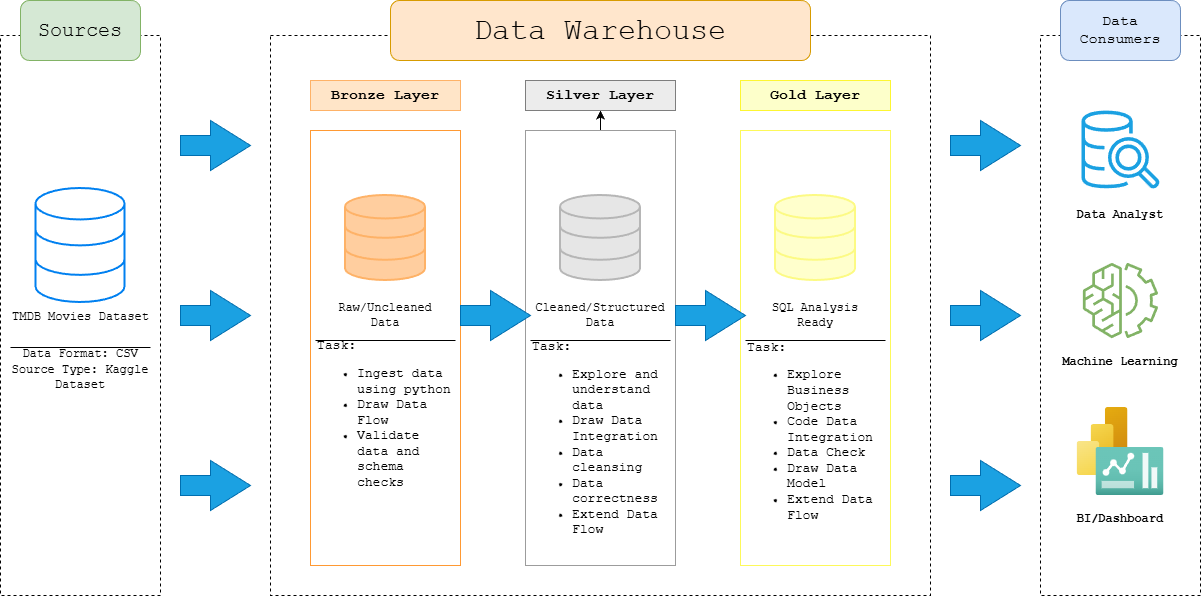

The diagram above was exported from draw.io. Its source (the exported page's mxGraphModel, read from the mxfile embedded in the PNG):
<mxGraphModel dx="2066" dy="1201" grid="1" gridSize="10" guides="1" tooltips="1" connect="1" arrows="1" fold="1" page="1" pageScale="1" pageWidth="1100" pageHeight="850" math="0" shadow="0">
  <root>
    <mxCell id="0" />
    <mxCell id="1" parent="0" />
    <mxCell id="Q6m3VlVMHf1dv2pa0mxX-2" parent="1" style="rounded=0;whiteSpace=wrap;html=1;fillColor=none;dashed=1;" value="" vertex="1">
      <mxGeometry height="560" width="160" x="50" y="145" as="geometry" />
    </mxCell>
    <mxCell id="Q6m3VlVMHf1dv2pa0mxX-6" parent="1" style="html=1;shadow=0;dashed=0;align=center;verticalAlign=middle;shape=mxgraph.arrows2.arrow;dy=0.6;dx=40;notch=0;fillColor=#1ba1e2;fontColor=#ffffff;strokeColor=#006EAF;" value="" vertex="1">
      <mxGeometry height="50" width="70" x="230" y="400" as="geometry" />
    </mxCell>
    <mxCell id="Q6m3VlVMHf1dv2pa0mxX-7" parent="1" style="html=1;shadow=0;dashed=0;align=center;verticalAlign=middle;shape=mxgraph.arrows2.arrow;dy=0.6;dx=40;notch=0;fillColor=#1ba1e2;fontColor=#ffffff;strokeColor=#006EAF;" value="" vertex="1">
      <mxGeometry height="50" width="70" x="230" y="230" as="geometry" />
    </mxCell>
    <mxCell id="Q6m3VlVMHf1dv2pa0mxX-8" parent="1" style="html=1;shadow=0;dashed=0;align=center;verticalAlign=middle;shape=mxgraph.arrows2.arrow;dy=0.6;dx=40;notch=0;fillColor=#1ba1e2;fontColor=#ffffff;strokeColor=#006EAF;" value="" vertex="1">
      <mxGeometry height="50" width="70" x="230" y="570" as="geometry" />
    </mxCell>
    <mxCell id="Q6m3VlVMHf1dv2pa0mxX-9" parent="1" style="rounded=0;whiteSpace=wrap;html=1;fillColor=none;dashed=1;strokeColor=light-dark(#000000,#EDEDED);" value="" vertex="1">
      <mxGeometry height="560" width="660" x="320" y="145" as="geometry" />
    </mxCell>
    <mxCell id="Q6m3VlVMHf1dv2pa0mxX-10" parent="1" style="rounded=0;whiteSpace=wrap;html=1;fillColor=none;dashed=1;" value="" vertex="1">
      <mxGeometry height="560" width="160" x="1090" y="145" as="geometry" />
    </mxCell>
    <mxCell id="Q6m3VlVMHf1dv2pa0mxX-17" parent="1" style="rounded=1;whiteSpace=wrap;html=1;fillColor=#d5e8d4;strokeColor=#82b366;" value="&lt;font style=&quot;font-size: 20px;&quot; face=&quot;Courier New&quot;&gt;Sources&lt;/font&gt;" vertex="1">
      <mxGeometry height="60" width="120" x="70" y="110" as="geometry" />
    </mxCell>
    <mxCell id="Q6m3VlVMHf1dv2pa0mxX-18" parent="1" style="rounded=1;whiteSpace=wrap;html=1;fillColor=#ffe6cc;strokeColor=#d79b00;" value="&lt;font style=&quot;font-size: 30px;&quot; face=&quot;Courier New&quot;&gt;Data Warehouse&lt;/font&gt;" vertex="1">
      <mxGeometry height="60" width="420" x="440" y="110" as="geometry" />
    </mxCell>
    <mxCell id="Q6m3VlVMHf1dv2pa0mxX-19" parent="1" style="rounded=1;whiteSpace=wrap;html=1;fillColor=#dae8fc;strokeColor=#6c8ebf;" value="&lt;font style=&quot;font-size: 15px;&quot; face=&quot;Courier New&quot;&gt;Data Consumers&lt;/font&gt;" vertex="1">
      <mxGeometry height="60" width="120" x="1110" y="110" as="geometry" />
    </mxCell>
    <mxCell id="Q6m3VlVMHf1dv2pa0mxX-22" edge="1" parent="1" style="endArrow=none;html=1;rounded=0;" value="">
      <mxGeometry height="50" relative="1" width="50" as="geometry">
        <Array as="points">
          <mxPoint x="200" y="457" />
        </Array>
        <mxPoint x="60" y="457" as="sourcePoint" />
        <mxPoint x="130" y="457" as="targetPoint" />
      </mxGeometry>
    </mxCell>
    <mxCell id="Q6m3VlVMHf1dv2pa0mxX-26" parent="1" style="text;html=1;whiteSpace=wrap;strokeColor=none;fillColor=none;align=center;verticalAlign=middle;rounded=0;" value="&lt;font face=&quot;Courier New&quot;&gt;Data Format: CSV&lt;/font&gt;&lt;div&gt;&lt;font face=&quot;Courier New&quot;&gt;Source Type: Kaggle Dataset&lt;/font&gt;&lt;/div&gt;" vertex="1">
      <mxGeometry height="30" width="160" x="50" y="464" as="geometry" />
    </mxCell>
    <mxCell id="Q6m3VlVMHf1dv2pa0mxX-27" parent="1" style="rounded=0;whiteSpace=wrap;html=1;strokeColor=#FF9933;fillColor=none;" value="" vertex="1">
      <mxGeometry height="435" width="150" x="360" y="240" as="geometry" />
    </mxCell>
    <mxCell id="Q6m3VlVMHf1dv2pa0mxX-34" edge="1" parent="1" source="Q6m3VlVMHf1dv2pa0mxX-28" style="edgeStyle=orthogonalEdgeStyle;rounded=0;orthogonalLoop=1;jettySize=auto;html=1;" target="Q6m3VlVMHf1dv2pa0mxX-32" value="">
      <mxGeometry relative="1" as="geometry" />
    </mxCell>
    <mxCell id="Q6m3VlVMHf1dv2pa0mxX-28" parent="1" style="rounded=0;whiteSpace=wrap;html=1;strokeColor=light-dark(#9c9c9c, #32a0ff);fillColor=none;" value="" vertex="1">
      <mxGeometry height="435" width="150" x="575" y="240" as="geometry" />
    </mxCell>
    <mxCell id="Q6m3VlVMHf1dv2pa0mxX-29" parent="1" style="rounded=0;whiteSpace=wrap;html=1;strokeColor=light-dark(#fdf95a, #ededed);fillColor=none;" value="" vertex="1">
      <mxGeometry height="435" width="150" x="790" y="240" as="geometry" />
    </mxCell>
    <mxCell id="Q6m3VlVMHf1dv2pa0mxX-30" parent="1" style="rounded=0;whiteSpace=wrap;html=1;fillColor=light-dark(#FFE5C8,#EDEDED);strokeColor=light-dark(#feb267, #ededed);" value="&lt;font face=&quot;Courier New&quot; style=&quot;font-size: 15px;&quot;&gt;&lt;b&gt;Bronze Layer&lt;/b&gt;&lt;/font&gt;" vertex="1">
      <mxGeometry height="30" width="150" x="360" y="190" as="geometry" />
    </mxCell>
    <mxCell id="Q6m3VlVMHf1dv2pa0mxX-32" parent="1" style="rounded=0;whiteSpace=wrap;html=1;strokeColor=light-dark(#7E7E7E,#EDEDED);fillColor=light-dark(#ECECEC,#EDEDED);" value="&lt;font style=&quot;font-size: 15px;&quot; face=&quot;Courier New&quot;&gt;&lt;b&gt;Silver Layer&lt;/b&gt;&lt;/font&gt;" vertex="1">
      <mxGeometry height="30" width="150" x="575" y="190" as="geometry" />
    </mxCell>
    <mxCell id="Q6m3VlVMHf1dv2pa0mxX-33" parent="1" style="rounded=0;whiteSpace=wrap;html=1;strokeColor=light-dark(#FDF631,#EDEDED);fillColor=light-dark(#FDFFCA,#EDEDED);" value="&lt;font face=&quot;Courier New&quot; style=&quot;font-size: 15px;&quot;&gt;&lt;b&gt;Gold Layer&lt;/b&gt;&lt;/font&gt;" vertex="1">
      <mxGeometry height="30" width="150" x="790" y="190" as="geometry" />
    </mxCell>
    <mxCell id="Q6m3VlVMHf1dv2pa0mxX-35" parent="1" style="html=1;verticalLabelPosition=bottom;align=center;labelBackgroundColor=#ffffff;verticalAlign=top;strokeWidth=2;strokeColor=light-dark(#feb267, #32a0ff);shadow=0;dashed=0;shape=mxgraph.ios7.icons.data;fillColor=#FFCE9F;" value="" vertex="1">
      <mxGeometry height="85" width="80" x="395" y="305" as="geometry" />
    </mxCell>
    <mxCell id="Q6m3VlVMHf1dv2pa0mxX-36" parent="1" style="html=1;verticalLabelPosition=bottom;align=center;labelBackgroundColor=#ffffff;verticalAlign=top;strokeWidth=2;strokeColor=light-dark(#b6b6b6, #32a0ff);shadow=0;dashed=0;shape=mxgraph.ios7.icons.data;fillColor=#E6E6E6;" value="" vertex="1">
      <mxGeometry height="85" width="80" x="610" y="305" as="geometry" />
    </mxCell>
    <mxCell id="Q6m3VlVMHf1dv2pa0mxX-37" parent="1" style="html=1;verticalLabelPosition=bottom;align=center;labelBackgroundColor=#ffffff;verticalAlign=top;strokeWidth=2;strokeColor=light-dark(#fcfa84, #32a0ff);shadow=0;dashed=0;shape=mxgraph.ios7.icons.data;fillColor=#FFFFCC;" value="" vertex="1">
      <mxGeometry height="85" width="80" x="825" y="305" as="geometry" />
    </mxCell>
    <mxCell id="Q6m3VlVMHf1dv2pa0mxX-38" parent="1" style="html=1;shadow=0;dashed=0;align=center;verticalAlign=middle;shape=mxgraph.arrows2.arrow;dy=0.6;dx=40;notch=0;fillColor=#1ba1e2;fontColor=#ffffff;strokeColor=#006EAF;" value="" vertex="1">
      <mxGeometry height="50" width="70" x="510" y="400" as="geometry" />
    </mxCell>
    <mxCell id="Q6m3VlVMHf1dv2pa0mxX-40" parent="1" style="html=1;shadow=0;dashed=0;align=center;verticalAlign=middle;shape=mxgraph.arrows2.arrow;dy=0.6;dx=40;notch=0;fillColor=#1ba1e2;fontColor=#ffffff;strokeColor=#006EAF;" value="" vertex="1">
      <mxGeometry height="50" width="70" x="725" y="400" as="geometry" />
    </mxCell>
    <mxCell id="Q6m3VlVMHf1dv2pa0mxX-43" parent="1" style="html=1;shadow=0;dashed=0;align=center;verticalAlign=middle;shape=mxgraph.arrows2.arrow;dy=0.6;dx=40;notch=0;fillColor=#1ba1e2;fontColor=#ffffff;strokeColor=#006EAF;" value="" vertex="1">
      <mxGeometry height="50" width="70" x="1000" y="400" as="geometry" />
    </mxCell>
    <mxCell id="Q6m3VlVMHf1dv2pa0mxX-44" parent="1" style="html=1;shadow=0;dashed=0;align=center;verticalAlign=middle;shape=mxgraph.arrows2.arrow;dy=0.6;dx=40;notch=0;fillColor=#1ba1e2;fontColor=#ffffff;strokeColor=#006EAF;" value="" vertex="1">
      <mxGeometry height="50" width="70" x="1000" y="230" as="geometry" />
    </mxCell>
    <mxCell id="Q6m3VlVMHf1dv2pa0mxX-45" parent="1" style="html=1;shadow=0;dashed=0;align=center;verticalAlign=middle;shape=mxgraph.arrows2.arrow;dy=0.6;dx=40;notch=0;fillColor=#1ba1e2;fontColor=#ffffff;strokeColor=#006EAF;" value="" vertex="1">
      <mxGeometry height="50" width="70" x="1000" y="570" as="geometry" />
    </mxCell>
    <mxCell id="tIusO8YTSBub7iYrwfSm-1" parent="1" style="sketch=0;points=[[0,0,0],[0.25,0,0],[0.5,0,0],[0.75,0,0],[1,0,0],[0,1,0],[0.25,1,0],[0.5,1,0],[0.75,1,0],[1,1,0],[0,0.25,0],[0,0.5,0],[0,0.75,0],[1,0.25,0],[1,0.5,0],[1,0.75,0]];outlineConnect=0;fillColor=none;strokeColor=#82b366;dashed=0;verticalLabelPosition=bottom;verticalAlign=top;align=center;html=1;fontSize=12;fontStyle=0;aspect=fixed;shape=mxgraph.aws4.resourceIcon;resIcon=mxgraph.aws4.machine_learning;" value="" vertex="1">
      <mxGeometry height="94" width="94" x="1123" y="363" as="geometry" />
    </mxCell>
    <mxCell id="tIusO8YTSBub7iYrwfSm-2" parent="1" style="text;html=1;whiteSpace=wrap;strokeColor=none;fillColor=none;align=center;verticalAlign=middle;rounded=0;fontFamily=Courier New;" value="&lt;font&gt;Raw/Uncleaned&lt;/font&gt;&lt;div&gt;&lt;font&gt;Data&lt;/font&gt;&lt;/div&gt;" vertex="1">
      <mxGeometry height="30" width="140" x="365" y="410" as="geometry" />
    </mxCell>
    <mxCell id="tIusO8YTSBub7iYrwfSm-4" parent="1" style="text;html=1;whiteSpace=wrap;strokeColor=none;fillColor=none;align=center;verticalAlign=middle;rounded=0;fontFamily=Courier New;" value="&lt;font&gt;Cleaned/Structured&lt;/font&gt;&lt;div&gt;&lt;font&gt;Data&lt;/font&gt;&lt;/div&gt;" vertex="1">
      <mxGeometry height="30" width="140" x="580" y="410" as="geometry" />
    </mxCell>
    <mxCell id="tIusO8YTSBub7iYrwfSm-5" parent="1" style="text;html=1;whiteSpace=wrap;strokeColor=none;fillColor=none;align=center;verticalAlign=middle;rounded=0;fontFamily=Courier New;" value="SQL Analysis&lt;div&gt;Ready&lt;/div&gt;" vertex="1">
      <mxGeometry height="30" width="140" x="795" y="410" as="geometry" />
    </mxCell>
    <mxCell id="tIusO8YTSBub7iYrwfSm-6" edge="1" parent="1" style="endArrow=none;html=1;rounded=0;" value="">
      <mxGeometry height="50" relative="1" width="50" as="geometry">
        <Array as="points">
          <mxPoint x="505" y="450" />
        </Array>
        <mxPoint x="365" y="450" as="sourcePoint" />
        <mxPoint x="435" y="450" as="targetPoint" />
      </mxGeometry>
    </mxCell>
    <mxCell id="tIusO8YTSBub7iYrwfSm-7" edge="1" parent="1" style="endArrow=none;html=1;rounded=0;" value="">
      <mxGeometry height="50" relative="1" width="50" as="geometry">
        <Array as="points">
          <mxPoint x="720" y="450" />
        </Array>
        <mxPoint x="580" y="450" as="sourcePoint" />
        <mxPoint x="650" y="450" as="targetPoint" />
      </mxGeometry>
    </mxCell>
    <mxCell id="tIusO8YTSBub7iYrwfSm-8" edge="1" parent="1" style="endArrow=none;html=1;rounded=0;" value="">
      <mxGeometry height="50" relative="1" width="50" as="geometry">
        <Array as="points">
          <mxPoint x="935" y="450" />
        </Array>
        <mxPoint x="795" y="450" as="sourcePoint" />
        <mxPoint x="865" y="450" as="targetPoint" />
      </mxGeometry>
    </mxCell>
    <mxCell id="tIusO8YTSBub7iYrwfSm-10" parent="1" style="text;html=1;whiteSpace=wrap;strokeColor=none;fillColor=none;align=left;verticalAlign=middle;rounded=0;fontFamily=Courier New;" value="&lt;font style=&quot;font-size: 13px;&quot;&gt;Task:&lt;/font&gt;&lt;div&gt;&lt;ul&gt;&lt;li&gt;&lt;font style=&quot;font-size: 13px;&quot;&gt;Ingest data using python&lt;/font&gt;&lt;/li&gt;&lt;li&gt;&lt;font style=&quot;font-size: 13px;&quot;&gt;Draw Data Flow&lt;/font&gt;&lt;/li&gt;&lt;li&gt;&lt;font style=&quot;font-size: 13px;&quot;&gt;Validate data and schema checks&lt;/font&gt;&lt;/li&gt;&lt;/ul&gt;&lt;/div&gt;" vertex="1">
      <mxGeometry height="180" width="140" x="365" y="440" as="geometry" />
    </mxCell>
    <mxCell id="tIusO8YTSBub7iYrwfSm-11" parent="1" style="text;html=1;whiteSpace=wrap;strokeColor=none;fillColor=none;align=left;verticalAlign=middle;rounded=0;fontFamily=Courier New;" value="&lt;font style=&quot;font-size: 13px;&quot;&gt;Task:&lt;/font&gt;&lt;div&gt;&lt;ul&gt;&lt;li&gt;&lt;span style=&quot;font-size: 13px;&quot;&gt;Explore and understand data&lt;/span&gt;&lt;/li&gt;&lt;li&gt;&lt;span style=&quot;font-size: 13px;&quot;&gt;Draw Data Integration&lt;/span&gt;&lt;/li&gt;&lt;li&gt;&lt;span style=&quot;font-size: 13px;&quot;&gt;Data cleansing&lt;/span&gt;&lt;/li&gt;&lt;li&gt;&lt;span style=&quot;font-size: 13px;&quot;&gt;Data correctness&lt;/span&gt;&lt;/li&gt;&lt;li&gt;&lt;span style=&quot;font-size: 13px;&quot;&gt;Extend Data Flow&lt;/span&gt;&lt;/li&gt;&lt;/ul&gt;&lt;/div&gt;" vertex="1">
      <mxGeometry height="180" width="140" x="580" y="464" as="geometry" />
    </mxCell>
    <mxCell id="tIusO8YTSBub7iYrwfSm-13" parent="1" style="text;html=1;whiteSpace=wrap;strokeColor=none;fillColor=none;align=left;verticalAlign=middle;rounded=0;fontFamily=Courier New;" value="&lt;font style=&quot;font-size: 13px;&quot;&gt;Task:&lt;/font&gt;&lt;div&gt;&lt;ul&gt;&lt;li&gt;&lt;span style=&quot;font-size: 13px;&quot;&gt;Explore Business Objects&lt;/span&gt;&lt;/li&gt;&lt;li&gt;&lt;span style=&quot;font-size: 13px;&quot;&gt;Code Data Integration&lt;/span&gt;&lt;/li&gt;&lt;li&gt;&lt;span style=&quot;font-size: 13px;&quot;&gt;Data Check&lt;/span&gt;&lt;/li&gt;&lt;li&gt;&lt;span style=&quot;font-size: 13px;&quot;&gt;Draw Data Model&lt;/span&gt;&lt;/li&gt;&lt;li&gt;&lt;span style=&quot;font-size: 13px;&quot;&gt;Extend Data Flow&lt;/span&gt;&lt;/li&gt;&lt;/ul&gt;&lt;/div&gt;" vertex="1">
      <mxGeometry height="180" width="140" x="795" y="457" as="geometry" />
    </mxCell>
    <mxCell id="tIusO8YTSBub7iYrwfSm-14" parent="1" style="sketch=0;outlineConnect=0;fillColor=#1ba1e2;strokeColor=#006EAF;dashed=0;verticalLabelPosition=bottom;verticalAlign=top;align=center;html=1;fontSize=12;fontStyle=0;aspect=fixed;pointerEvents=1;shape=mxgraph.aws4.redshift_query_editor_v20_light;fontColor=#ffffff;" value="" vertex="1">
      <mxGeometry height="78" width="78" x="1131" y="220" as="geometry" />
    </mxCell>
    <mxCell id="tIusO8YTSBub7iYrwfSm-16" parent="1" style="image;aspect=fixed;html=1;points=[];align=center;fontSize=12;image=img/lib/azure2/analytics/Power_BI_Embedded.svg;" value="" vertex="1">
      <mxGeometry height="68" width="51" x="1126.5" y="517" as="geometry" />
    </mxCell>
    <mxCell id="tIusO8YTSBub7iYrwfSm-17" parent="1" style="image;aspect=fixed;html=1;points=[];align=center;fontSize=12;image=img/lib/azure2/general/Dashboard2.svg;" value="" vertex="1">
      <mxGeometry height="48" width="68" x="1145.5" y="557" as="geometry" />
    </mxCell>
    <mxCell id="tIusO8YTSBub7iYrwfSm-18" parent="1" style="text;html=1;whiteSpace=wrap;strokeColor=none;fillColor=none;align=center;verticalAlign=middle;rounded=0;fontFamily=Courier New;fontStyle=1" value="Data Analyst" vertex="1">
      <mxGeometry height="30" width="140" x="1100" y="310" as="geometry" />
    </mxCell>
    <mxCell id="tIusO8YTSBub7iYrwfSm-19" parent="1" style="text;html=1;whiteSpace=wrap;strokeColor=none;fillColor=none;align=center;verticalAlign=middle;rounded=0;fontFamily=Courier New;fontStyle=1" value="Machine Learning" vertex="1">
      <mxGeometry height="30" width="140" x="1100" y="457" as="geometry" />
    </mxCell>
    <mxCell id="tIusO8YTSBub7iYrwfSm-20" parent="1" style="text;html=1;whiteSpace=wrap;strokeColor=none;fillColor=none;align=center;verticalAlign=middle;rounded=0;fontFamily=Courier New;fontStyle=1" value="BI/Dashboard" vertex="1">
      <mxGeometry height="30" width="140" x="1100" y="614" as="geometry" />
    </mxCell>
    <mxCell id="PGUGkUBFgeEqB8SwDmcC-1" parent="1" style="html=1;verticalLabelPosition=bottom;align=center;labelBackgroundColor=#ffffff;verticalAlign=top;strokeWidth=2;strokeColor=#0080F0;shadow=0;dashed=0;shape=mxgraph.ios7.icons.data;" value="&lt;font face=&quot;Courier New&quot;&gt;TMDB Movies Dataset&lt;/font&gt;" vertex="1">
      <mxGeometry height="114" width="89.11" x="85.45" y="298" as="geometry" />
    </mxCell>
  </root>
</mxGraphModel>